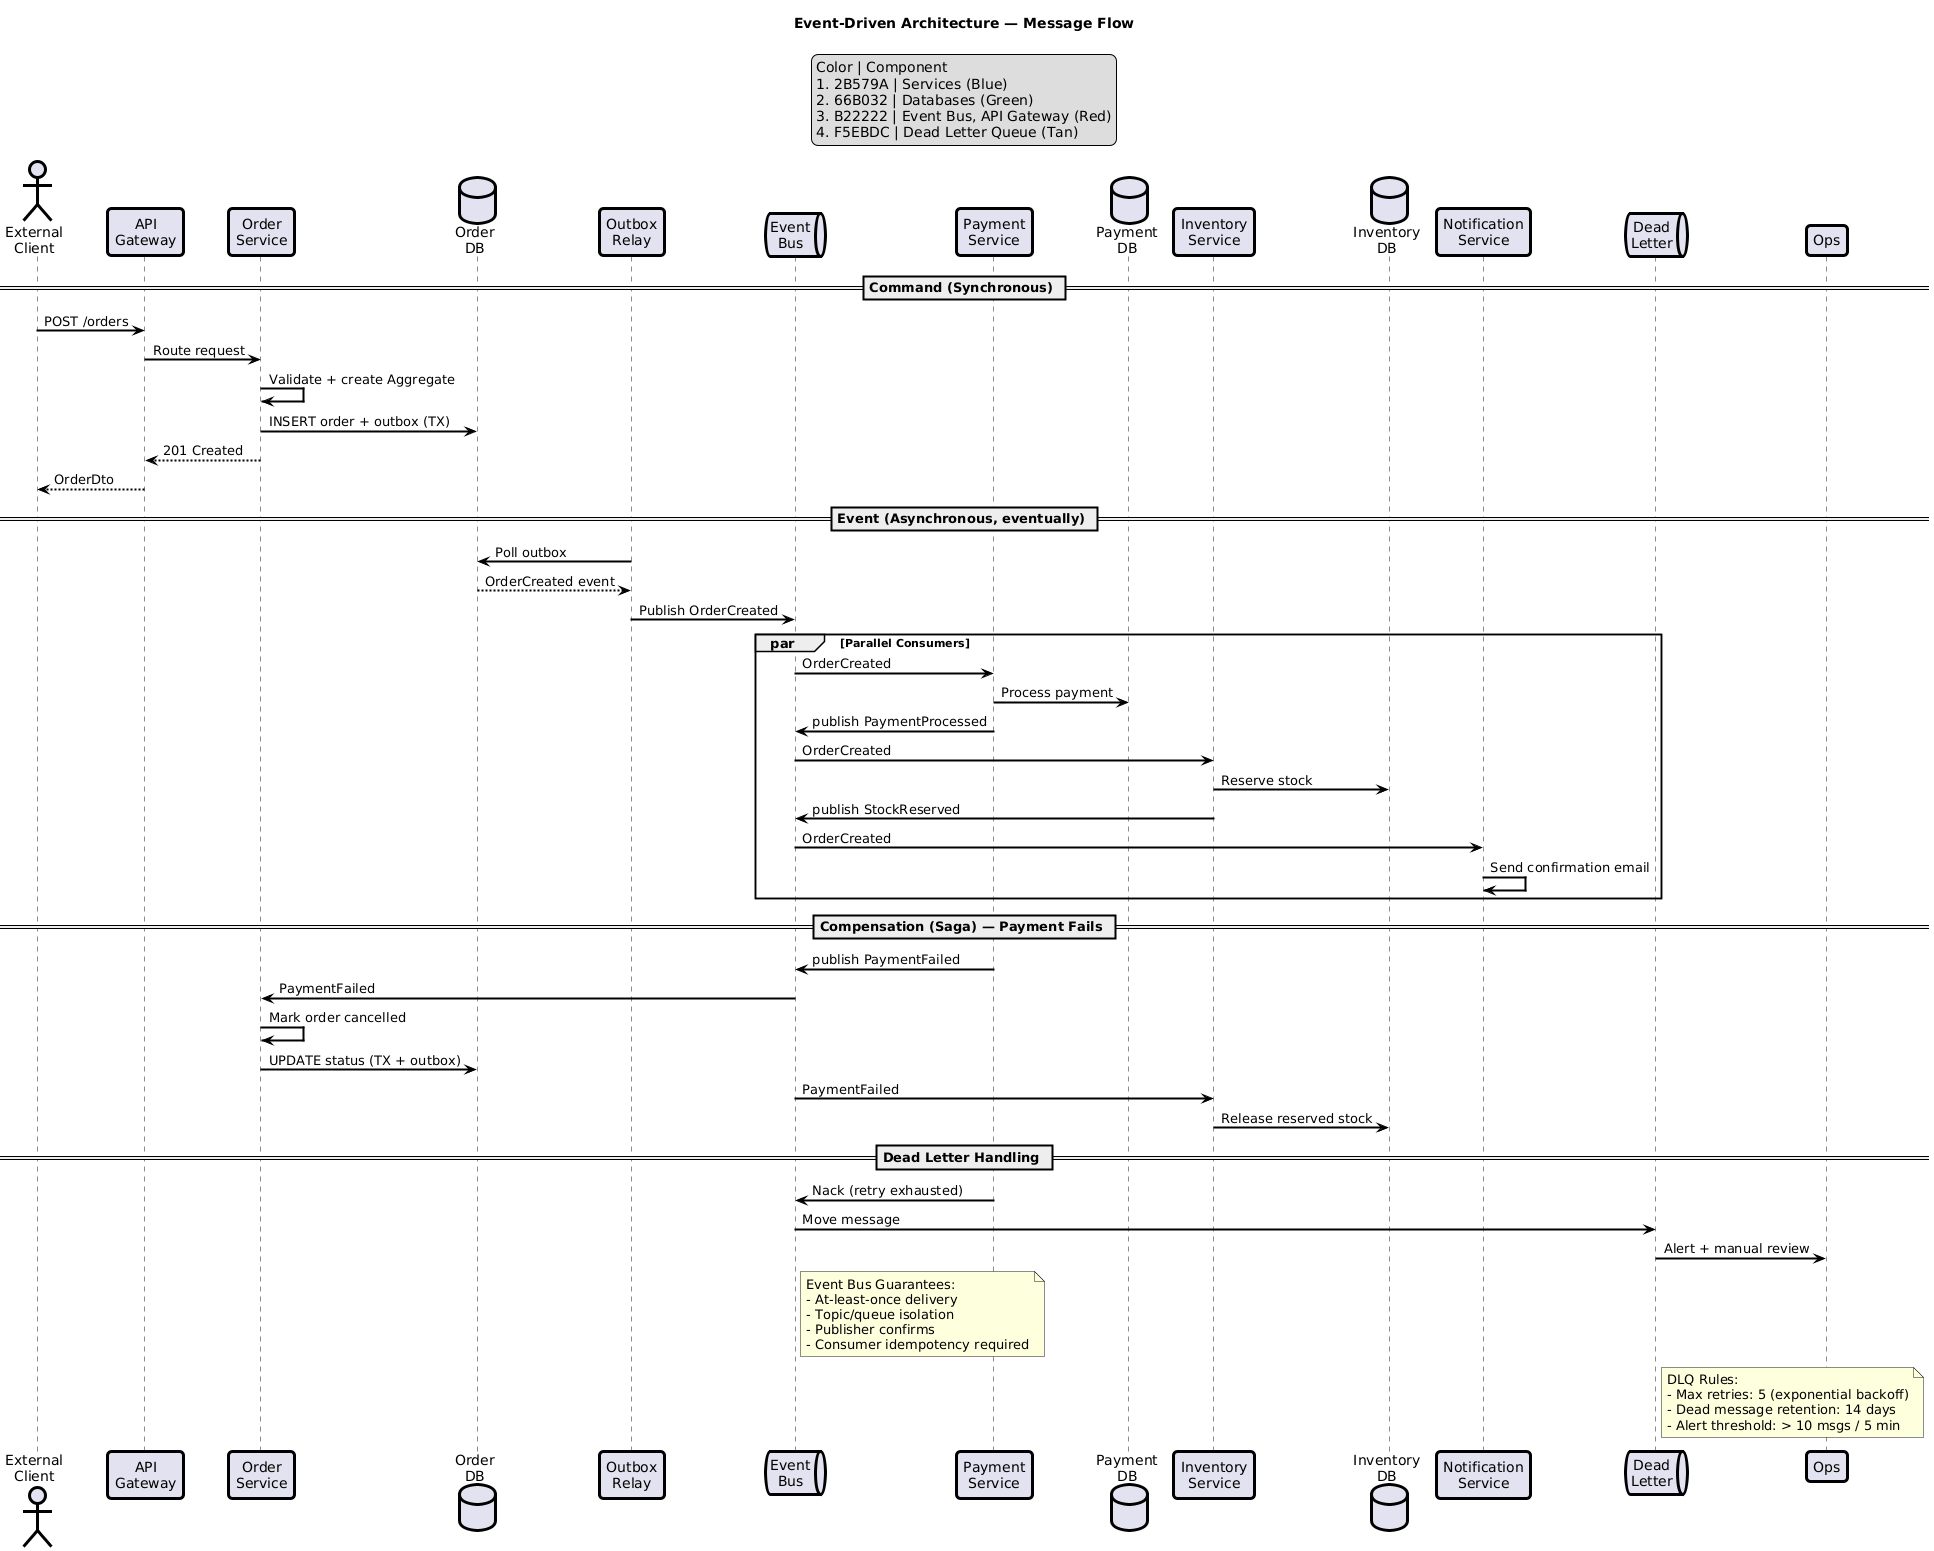

The diagram above was rendered by PlantUML. Its source (embedded in the PNG):
@startuml EventDriven

title Event-Driven Architecture — Message Flow

' Color Palette Definitions
skinparam actor {
    BorderColor #000000
    BorderThickness 3
    RoundCorner 8
}
skinparam participant {
    BorderColor #000000
    BorderThickness 3
    RoundCorner 8
}
skinparam database {
    BorderColor #000000
    BorderThickness 3
    RoundCorner 8
}
skinparam queue {
    BorderColor #000000
    BorderThickness 3
    RoundCorner 8
}
skinparam arrow {
    Color #000000
    Thickness 2
}
skinparam defaultIconSize 16

' Blue - Services
skinparam participant<<Blue>> {
    BackgroundColor #2B579A
    FontColor #FFFFFF
}

' Green - Infrastructure (Database)
skinparam database<<Green>> {
    BackgroundColor #66B032
    FontColor #000000
}

' Red - External/Boundary (Event Bus)
skinparam queue<<Red>> {
    BackgroundColor #B22222
    FontColor #FFFFFF
}

' Tan - Neutral/Shared (Dead Letter Queue)
skinparam queue<<Tan>> {
    BackgroundColor #F5EBDC
    FontColor #000000
}

actor "External\nClient" as Client
participant "API\nGateway" as GW
participant "Order\nService" as OS
database "Order\nDB" as ODB
participant "Outbox\nRelay" as Relay
queue "Event\nBus" as EB
participant "Payment\nService" as PS
database "Payment\nDB" as PDB
participant "Inventory\nService" as IS
database "Inventory\nDB" as IDB
participant "Notification\nService" as NS
queue "Dead\nLetter" as DLQ

== Command (Synchronous) ==
Client -> GW : POST /orders
GW -> OS : Route request
OS -> OS : Validate + create Aggregate
OS -> ODB : INSERT order + outbox (TX)
OS --> GW : 201 Created
GW --> Client : OrderDto

== Event (Asynchronous, eventually) ==
Relay -> ODB : Poll outbox
ODB --> Relay : OrderCreated event
Relay -> EB : Publish OrderCreated

par Parallel Consumers
    EB -> PS : OrderCreated
    PS -> PDB : Process payment
    PS -> EB : publish PaymentProcessed

    EB -> IS : OrderCreated
    IS -> IDB : Reserve stock
    IS -> EB : publish StockReserved

    EB -> NS : OrderCreated
    NS -> NS : Send confirmation email
end

== Compensation (Saga) — Payment Fails ==
PS -> EB : publish PaymentFailed
EB -> OS : PaymentFailed
OS -> OS : Mark order cancelled
OS -> ODB : UPDATE status (TX + outbox)
EB -> IS : PaymentFailed
IS -> IDB : Release reserved stock

== Dead Letter Handling ==
PS -> EB : Nack (retry exhausted)
EB -> DLQ : Move message
DLQ -> Ops : Alert + manual review

note right of EB
  Event Bus Guarantees:
  - At-least-once delivery
  - Topic/queue isolation
  - Publisher confirms
  - Consumer idempotency required
end note

note right of DLQ
  DLQ Rules:
  - Max retries: 5 (exponential backoff)
  - Dead message retention: 14 days
  - Alert threshold: > 10 msgs / 5 min
end note

legend top
  Color | Component
  #2B579A | Services (Blue)
  #66B032 | Databases (Green)
  #B22222 | Event Bus, API Gateway (Red)
  #F5EBDC | Dead Letter Queue (Tan)
endlegend

@enduml